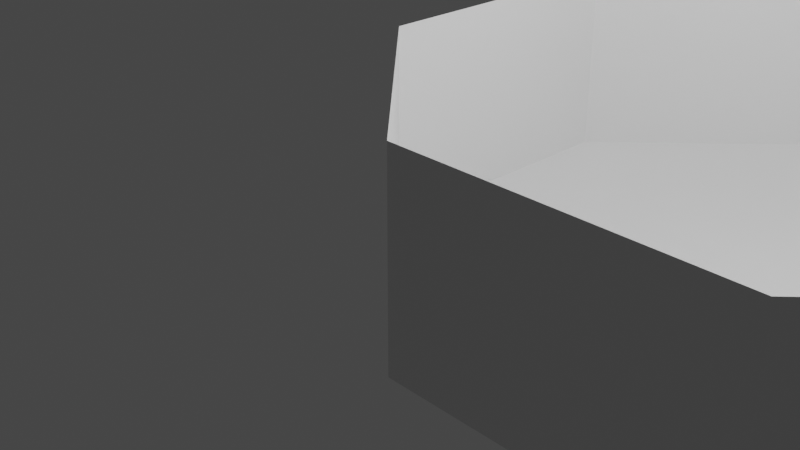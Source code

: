 # Source: hex-room.blend  (saved by Blender 2.83.19; exported with 4.5.12 LTS)
import bpy
from mathutils import Matrix  # noqa: F401  (used for matrix-valued properties, if any)

bpy.ops.wm.read_factory_settings(use_empty=True)
scene = bpy.context.scene
scene.name = 'Scene'

# ---- collections
col_collection = bpy.data.collections.new('Collection'); scene.collection.children.link(col_collection)

# ---- materials (node trees are filled in below, after node groups)
mat_material = bpy.data.materials.new('Material')
mat_material.alpha_threshold = 0.0
mat_material.use_transparent_shadow = False
mat_material.line_color = (0.0, 0.0, 0.0, 1.0)

# ---- material node trees
mat_material.use_nodes = True; mat_material.node_tree.nodes.clear()
_N = mat_material.node_tree.nodes; _L = mat_material.node_tree.links
n0 = _N.new('ShaderNodeOutputMaterial'); n0.name = 'Material Output'; n0.location = (300, 300)
n1 = _N.new('ShaderNodeBsdfPrincipled'); n1.name = 'Principled BSDF'; n1.location = (10, 300)
n1.distribution = 'GGX'
n1.subsurface_method = 'BURLEY'
n1.inputs[2].default_value = 0.4
n1.inputs[3].default_value = 1.45
n1.inputs[27].default_value = (0.0, 0.0, 0.0, 1.0)
n1.inputs[28].default_value = 1.0
_L.new(n1.outputs[0], n0.inputs[0])
n0.is_active_output = True

# ---- world
world_world = bpy.data.worlds.new('World'); scene.world = world_world
world_world.use_nodes = True; world_world.node_tree.nodes.clear()
_N = world_world.node_tree.nodes; _L = world_world.node_tree.links
n0 = _N.new('ShaderNodeOutputWorld'); n0.name = 'World Output'; n0.location = (300, 300)
n1 = _N.new('ShaderNodeBackground'); n1.name = 'Background'; n1.location = (10, 300)
n1.inputs[0].default_value = (0.05088, 0.05088, 0.05088, 1.0)
_L.new(n1.outputs[0], n0.inputs[0])
n0.is_active_output = True
world_world.color = (0.05088, 0.05088, 0.05088)
world_world.use_sun_shadow = False
world_world.sun_shadow_jitter_overblur = 0.0

# ---- cameras
cam_camera = bpy.data.cameras.new('Camera')
cam_camera.clip_end = 100.0
cam_camera.ortho_scale = 7.314

# ---- lights
light_light = bpy.data.lights.new('Light', 'POINT')
light_light.transmission_factor = 0.0
light_light.energy = 1000.0
light_light.shadow_soft_size = 0.1
light_light.shadow_maximum_resolution = 0.006
light_light.use_absolute_resolution = True

# ---- meshes
me_cube = bpy.data.meshes.new('Cube')
me_cube.from_pydata([(0.0, 0.0, 0.0), (5.0, 5.0, 2.0), (5.0, 5.0, 0.0), (2.0, 5.0, 0.0), (2.0, 5.0, 2.0), (0.0, 3.0, 2.0), (0.0, 3.0, 0.0), (0.0, 0.0, 2.0), (5.0, 5.0, 2.0), (5.0, 5.0, 0.0), (2.0, -2.0, 0.0), (2.0, -2.0, 2.0), (5.0, -2.0, 0.0), (5.0, -2.0, 2.0), (7.0, 0.0, 0.0), (7.0, 0.0, 2.0), (5.0, 5.0, 2.0), (5.0, 5.0, 0.0), (7.0, 3.0, 0.0), (7.0, 3.0, 2.0), (5.0, 5.0, 2.0), (5.0, 5.0, 0.0), (7.0, 3.0, 0.0), (7.0, 3.0, 2.0), (5.0, 5.0, 2.0), (5.0, 5.0, 0.0), (7.0, 3.0, 0.0), (7.0, 3.0, 2.0)], [], [(11, 10, 12, 13), (7, 0, 10, 11), (2, 1, 8, 9), (3, 4, 1, 2), (6, 5, 4, 3), (0, 7, 5, 6), (13, 12, 14, 15), (9, 8, 16, 17), (15, 14, 18, 19), (19, 18, 22, 23), (17, 16, 20, 21), (23, 22, 26, 27), (21, 20, 24, 25), (24, 27, 26, 25), (10, 0, 6, 3, 25, 26, 14, 12)])
_uv = me_cube.uv_layers.new(name='UVMap')
_uv.uv.foreach_set('vector', [0.0, 0.0, 0.0, 0.0, 0.0, 0.0, 0.0, 0.0, 0.0, 0.0, 0.0, 0.0, 0.0, 0.0, 0.0, 0.0, 0.0, 0.0, 0.0, 0.0, 0.0, 0.0, 0.0, 0.0, 0.0, 0.0, 0.0, 0.0, 0.0, 0.0, 0.0, 0.0, 0.0, 0.0, 0.0, 0.0, 0.0, 0.0, 0.0, 0.0, 0.0, 0.0, 0.0, 0.0, 0.0, 0.0, 0.0, 0.0, 0.0, 0.0, 0.0, 0.0, 0.0, 0.0, 0.0, 0.0, 0.0, 0.0, 0.0, 0.0, 0.0, 0.0, 0.0, 0.0, 0.0, 0.0, 0.0, 0.0, 0.0, 0.0, 0.0, 0.0, 0.0, 0.0, 0.0, 0.0, 0.0, 0.0, 0.0, 0.0, 0.0, 0.0, 0.0, 0.0, 0.0, 0.0, 0.0, 0.0, 0.0, 0.0, 0.0, 0.0, 0.0, 0.0, 0.0, 0.0, 0.0, 0.0, 0.0, 0.0, 0.0, 0.0, 0.0, 0.0, 0.0, 0.0, 0.0, 0.0, 0.0, 0.0, 0.0, 0.0, 0.0, 0.0, 0.0, 0.0, 0.0, 0.0, 0.0, 0.0, 0.0, 0.0, 0.0, 0.0, 0.0, 0.0, 0.0, 0.0])
me_cube.materials.append(mat_material)
me_cube.use_remesh_preserve_volume = False
me_cube.use_remesh_preserve_attributes = False
me_cube.use_mirror_vertex_groups = False
me_cube.update()

# ---- objects
ob_cube = bpy.data.objects.new('Cube', me_cube)
ob_light = bpy.data.objects.new('Light', light_light)
ob_camera = bpy.data.objects.new('Camera', cam_camera)

# ---- transforms, parenting, visibility, modifiers, constraints
ob_cube.location = (0.0, 0.0, 0.0)
ob_cube.lock_rotations_4d = False
ob_cube.empty_display_type = 'ARROWS'
ob_cube.lineart.crease_threshold = 0.0
ob_light.location = (4.076, 1.005, 5.904)
ob_light.rotation_euler = (0.6503, 0.05522, 1.866)
ob_light.lock_rotations_4d = False
ob_light.empty_display_type = 'ARROWS'
ob_light.color = (0.0, 0.0, 0.0, 0.0)
ob_light.lineart.crease_threshold = 0.0
ob_camera.location = (7.359, -6.926, 4.958)
ob_camera.rotation_euler = (1.109, 0.0, 0.8149)
ob_camera.lock_rotations_4d = False
ob_camera.empty_display_type = 'ARROWS'
ob_camera.color = (0.0, 0.0, 0.0, 0.0)
ob_camera.display_type = 'WIRE'
ob_camera.lineart.crease_threshold = 0.0

# ---- collection membership
col_collection.objects.link(ob_cube)
col_collection.objects.link(ob_light)
col_collection.objects.link(ob_camera)

# ---- scene / render settings (as saved in the file)
scene.camera = ob_camera
scene.frame_start = 1; scene.frame_end = 250; scene.frame_set(1)
scene.render.engine = 'BLENDER_EEVEE_NEXT'
scene.cycles.use_denoising = False
scene.cycles.samples = 128
scene.cycles.sampling_pattern = 'TABULATED_SOBOL'
scene.cycles.use_adaptive_sampling = False
scene.cycles.use_light_tree = False
scene.view_settings.view_transform = 'Filmic'
bpy.context.view_layer.update()
